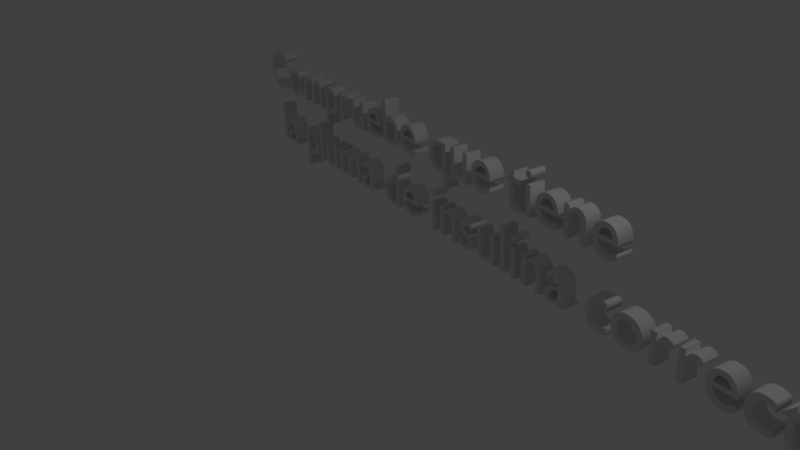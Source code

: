 # Source: Paso1.3.blend  (saved by Blender 2.79.0; exported with 4.5.12 LTS)
import bpy
from mathutils import Matrix  # noqa: F401  (used for matrix-valued properties, if any)

bpy.ops.wm.read_factory_settings(use_empty=True)
scene = bpy.context.scene
scene.name = 'Untitled'

# ---- collections
col_collection_1 = bpy.data.collections.new('Collection 1'); scene.collection.children.link(col_collection_1)

# ---- world
world_world = bpy.data.worlds.new('World'); scene.world = world_world
world_world.color = (0.05088, 0.05088, 0.05088)
world_world.use_sun_shadow = False
world_world.sun_shadow_jitter_overblur = 0.0
world_world.cycles.sampling_method = 'MANUAL'

# ---- cameras
cam_camera = bpy.data.cameras.new('Camera')
cam_camera.clip_end = 100.0
cam_camera.lens = 35.0
cam_camera.sensor_width = 32.0
cam_camera.sensor_height = 18.0
cam_camera.ortho_scale = 7.314
cam_camera.dof.focus_distance = 0.0
cam_camera.dof.aperture_fstop = 128.0

# ---- lights
light_lamp = bpy.data.lights.new('Lamp', 'POINT')
light_lamp.transmission_factor = 0.0
light_lamp.cutoff_distance = 30.0
light_lamp.energy = 100.0
light_lamp.shadow_buffer_clip_start = 1.001
light_lamp.shadow_soft_size = 0.1
light_lamp.shadow_maximum_resolution = 0.006
light_lamp.use_absolute_resolution = True

# ---- curves / text
txt_text = bpy.data.curves.new('Text', 'FONT')
txt_text.dimensions = '2D'
txt_text.body = 'Compruebe que tiene\n la pluma de insulina correcta'
txt_text.use_path_clamp = True
txt_text.bevel_resolution = 0
txt_text.extrude = 0.118

# ---- objects
ob_text = bpy.data.objects.new('Text', txt_text)
ob_lamp = bpy.data.objects.new('Lamp', light_lamp)
ob_camera = bpy.data.objects.new('Camera', cam_camera)

# ---- transforms, parenting, visibility, modifiers, constraints
ob_text.location = (-5.82, 2.87, 0.3795)
ob_text.rotation_euler = (1.601, -0.02261, -0.1825)
ob_text.lineart.crease_threshold = 0.0
ob_lamp.location = (4.076, 1.005, 5.904)
ob_lamp.rotation_euler = (0.6503, 0.05522, 1.866)
ob_lamp.lock_rotations_4d = False
ob_lamp.empty_display_type = 'ARROWS'
ob_lamp.color = (0.0, 0.0, 0.0, 0.0)
ob_lamp.lineart.crease_threshold = 0.0
ob_camera.location = (7.481, -6.508, 5.344)
ob_camera.rotation_euler = (1.109, 0.0, 0.8149)
ob_camera.lock_rotations_4d = False
ob_camera.empty_display_type = 'ARROWS'
ob_camera.color = (0.0, 0.0, 0.0, 0.0)
ob_camera.display_type = 'WIRE'
ob_camera.lineart.crease_threshold = 0.0

# ---- collection membership
col_collection_1.objects.link(ob_text)
col_collection_1.objects.link(ob_lamp)
col_collection_1.objects.link(ob_camera)

# ---- scene / render settings (as saved in the file)
scene.camera = ob_camera
scene.frame_start = 1; scene.frame_end = 250; scene.frame_set(0)
scene.render.engine = 'BLENDER_EEVEE_NEXT'
scene.render.resolution_percentage = 50
scene.render.dither_intensity = 0.0
scene.cycles.use_denoising = False
scene.cycles.samples = 128
scene.cycles.sampling_pattern = 'TABULATED_SOBOL'
scene.cycles.use_adaptive_sampling = False
scene.cycles.use_light_tree = False
scene.cycles.blur_glossy = 0.0
scene.cycles.sample_clamp_indirect = 0.0
scene.view_settings.view_transform = 'Standard'
bpy.context.view_layer.update()
